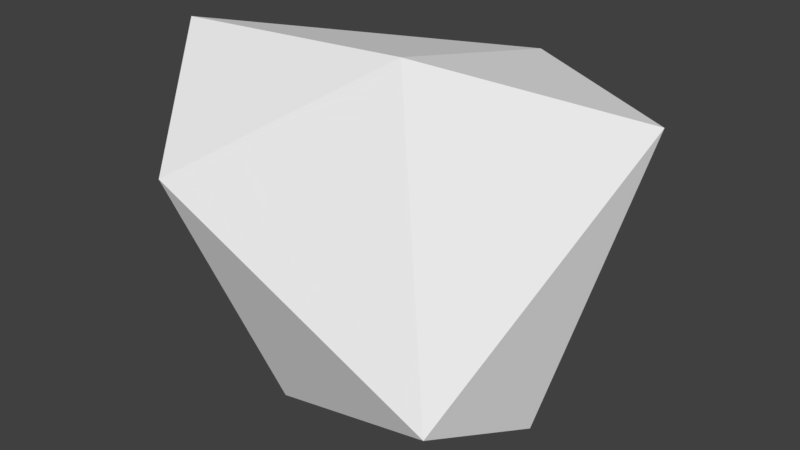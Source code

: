 # Source: rock_mesh_particle.blend  (saved by Blender 2.79.0; exported with 4.5.12 LTS)
import bpy
from mathutils import Matrix  # noqa: F401  (used for matrix-valued properties, if any)

bpy.ops.wm.read_factory_settings(use_empty=True)
scene = bpy.context.scene
scene.name = 'Scene'

# ---- collections
col_collection_1 = bpy.data.collections.new('Collection 1'); scene.collection.children.link(col_collection_1)

# ---- world
world_world = bpy.data.worlds.new('World'); scene.world = world_world
world_world.color = (0.05088, 0.05088, 0.05088)
world_world.use_sun_shadow = False
world_world.sun_shadow_jitter_overblur = 0.0
world_world.cycles.sampling_method = 'MANUAL'

# ---- meshes
me_icosphere = bpy.data.meshes.new('Icosphere')
me_icosphere.from_pydata([(-0.01158, -0.08105, -0.8771), (1.082, -0.604, -0.5956), (-0.07602, -1.085, -0.67), (-1.023, -0.5582, -0.2075), (-0.4053, 0.3105, -0.1035), (0.806, 0.5276, -0.1356), (0.9984, -1.313, -0.2844), (-0.6581, -1.288, 0.4352), (-1.026, -0.7008, 1.035), (0.319, 0.4977, 0.8438), (1.231, 0.1485, 0.7429), (0.2406, -0.552, 1.049)], [], [(0, 1, 2), (1, 0, 5), (0, 2, 3), (0, 3, 4), (0, 4, 5), (1, 5, 10), (2, 1, 6), (3, 2, 7), (4, 3, 8), (5, 4, 9), (1, 10, 6), (2, 6, 7), (3, 7, 8), (4, 8, 9), (5, 9, 10), (6, 10, 11), (7, 6, 11), (8, 7, 11), (9, 8, 11), (10, 9, 11)])
me_icosphere.use_remesh_preserve_volume = False
me_icosphere.use_remesh_preserve_attributes = False
me_icosphere.use_mirror_vertex_groups = False
me_icosphere.update()

# ---- objects
ob_icosphere = bpy.data.objects.new('Icosphere', me_icosphere)

# ---- transforms, parenting, visibility, modifiers, constraints
ob_icosphere.location = (0.0, 0.0, 0.0)
ob_icosphere.lineart.crease_threshold = 0.0

# ---- collection membership
col_collection_1.objects.link(ob_icosphere)

# ---- scene / render settings (as saved in the file)
scene.frame_start = 1; scene.frame_end = 250; scene.frame_set(1)
scene.render.engine = 'BLENDER_EEVEE_NEXT'
scene.render.resolution_percentage = 50
scene.render.dither_intensity = 0.0
scene.cycles.use_denoising = False
scene.cycles.samples = 128
scene.cycles.sampling_pattern = 'TABULATED_SOBOL'
scene.cycles.use_adaptive_sampling = False
scene.cycles.use_light_tree = False
scene.cycles.blur_glossy = 0.0
scene.cycles.sample_clamp_indirect = 0.0
scene.view_settings.view_transform = 'Standard'
bpy.context.view_layer.update()

# ---- added for rendering (the .blend has no active camera and no usable light): camera, sun
cam_auto = bpy.data.cameras.new('AutoCamera')
cam_auto.lens = 50.0
cam_auto.sensor_width = 36.0
cam_auto.clip_end = 1000.0
ob_auto_camera = bpy.data.objects.new('AutoCamera', cam_auto)
scene.collection.objects.link(ob_auto_camera)
ob_auto_camera.location = (3.33288, -4.26911, 2.67002)
ob_auto_camera.rotation_euler = (1.09748, -7.21219e-08, 0.694738)
scene.camera = ob_auto_camera
light_auto_sun = bpy.data.lights.new('AutoSun', 'SUN')
light_auto_sun.energy = 3.0
light_auto_sun.angle = 0.0523599
ob_auto_sun = bpy.data.objects.new('AutoSun', light_auto_sun)
scene.collection.objects.link(ob_auto_sun)
ob_auto_sun.rotation_euler = (0.872665, 0.174533, 0.523599)
bpy.context.view_layer.update()
